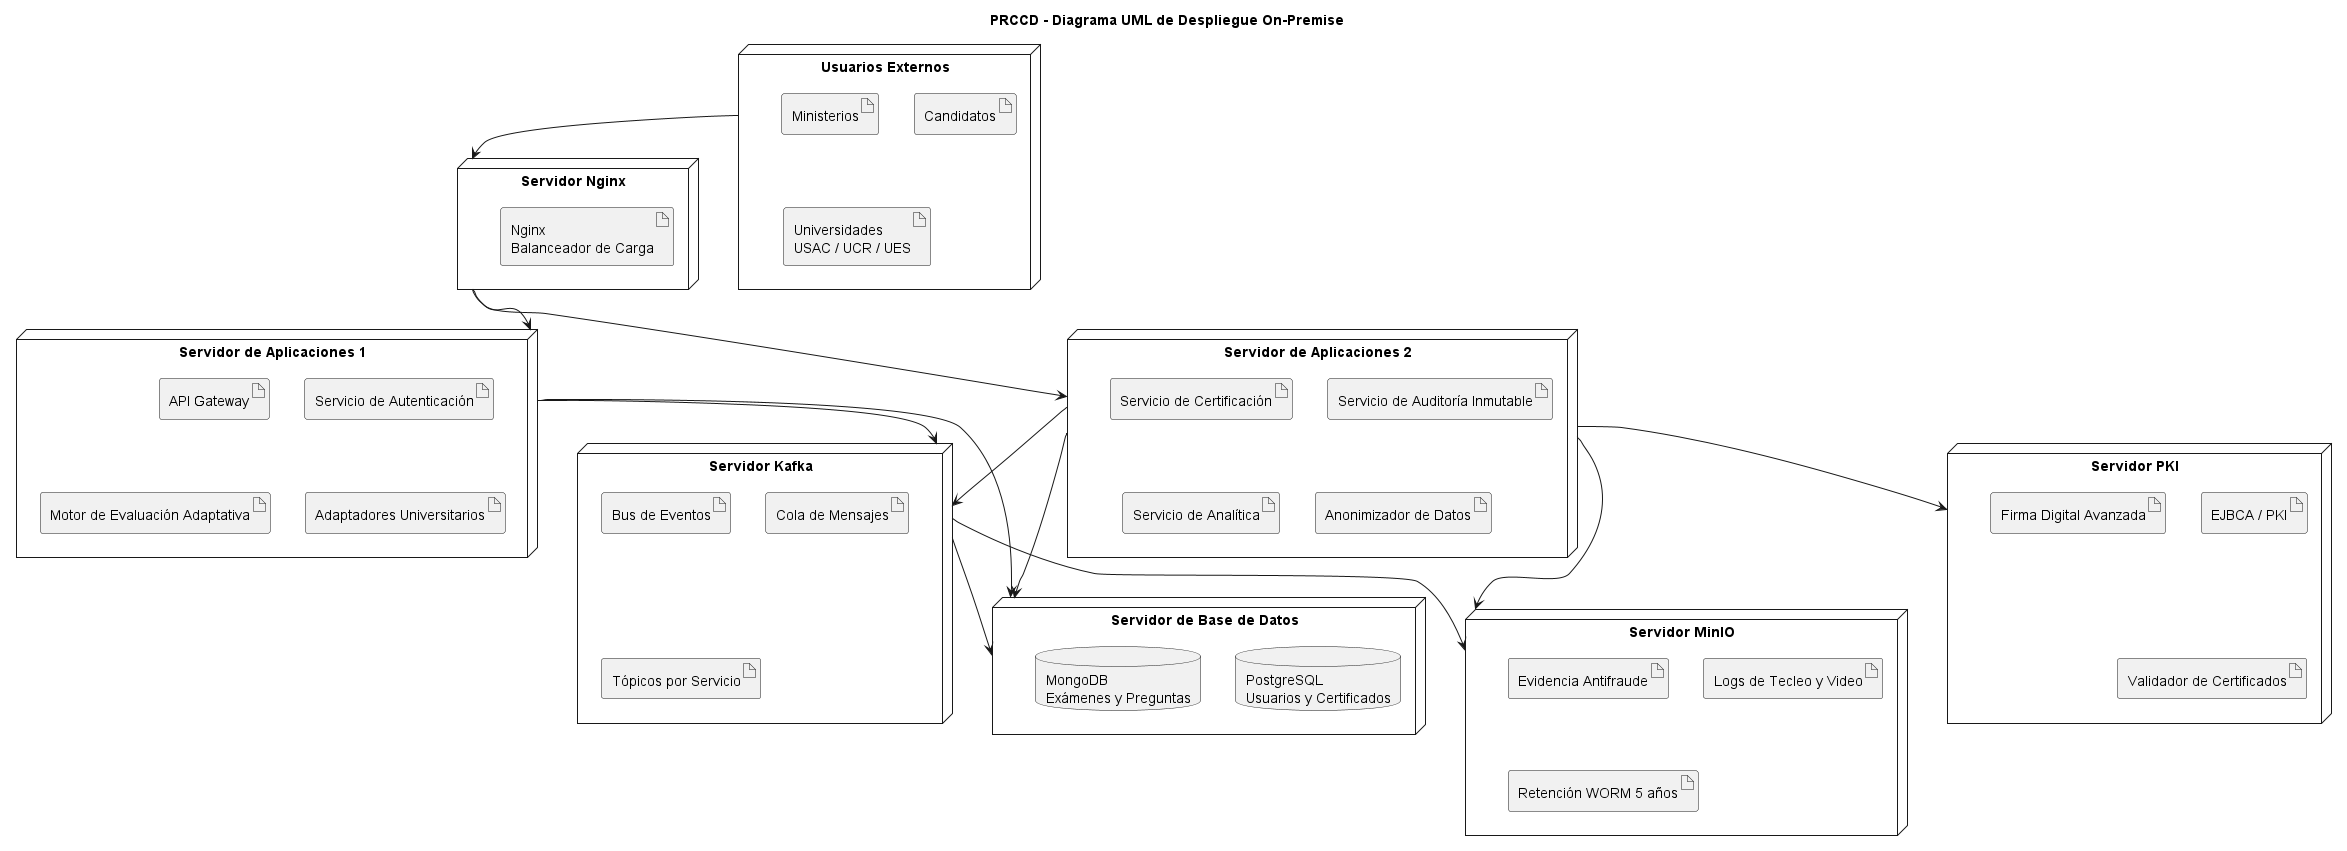

The diagram above was rendered by PlantUML. Its source (embedded in the PNG):
@startuml
title PRCCD - Diagrama UML de Despliegue On-Premise

node "Usuarios Externos" {
  artifact "Candidatos"
  artifact "Ministerios"
  artifact "Universidades\nUSAC / UCR / UES"
}

node "Servidor Nginx" as Nginx {
  artifact "Nginx\nBalanceador de Carga"
}

node "Servidor de Aplicaciones 1" as App1 {
  artifact "API Gateway"
  artifact "Servicio de Autenticación"
  artifact "Motor de Evaluación Adaptativa"
  artifact "Adaptadores Universitarios"
}

node "Servidor de Aplicaciones 2" as App2 {
  artifact "Servicio de Certificación"
  artifact "Servicio de Auditoría Inmutable"
  artifact "Servicio de Analítica"
  artifact "Anonimizador de Datos"
}

node "Servidor Kafka" as Kafka {
  artifact "Bus de Eventos"
  artifact "Cola de Mensajes"
  artifact "Tópicos por Servicio"
}

node "Servidor de Base de Datos" as DB {
  database "PostgreSQL\nUsuarios y Certificados"
  database "MongoDB\nExámenes y Preguntas"
}

node "Servidor PKI" as PKI {
  artifact "EJBCA / PKI"
  artifact "Firma Digital Avanzada"
  artifact "Validador de Certificados"
}

node "Servidor MinIO" as MinIO {
  artifact "Evidencia Antifraude"
  artifact "Logs de Tecleo y Video"
  artifact "Retención WORM 5 años"
}

"Usuarios Externos" --> Nginx
Nginx --> App1
Nginx --> App2

App1 --> Kafka
App2 --> Kafka

App1 --> DB
App2 --> DB

App2 --> PKI
App2 --> MinIO
Kafka --> MinIO
Kafka --> DB

@enduml